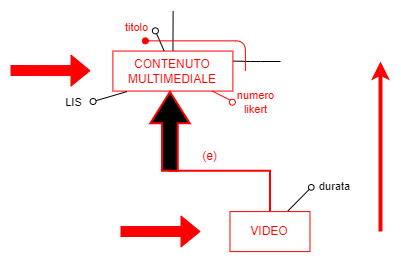

The diagram above was exported from draw.io. Its source (the exported page's mxGraphModel, read from the mxfile embedded in the PNG):
<mxGraphModel dx="3340" dy="2746" grid="1" gridSize="10" guides="1" tooltips="1" connect="1" arrows="1" fold="1" page="1" pageScale="1" pageWidth="850" pageHeight="1100" background="#FFFFFF" math="0" shadow="0">
  <root>
    <mxCell id="0" />
    <mxCell id="1" parent="0" />
    <mxCell id="595" value="" style="edgeStyle=none;html=1;endArrow=none;endFill=0;" parent="1" target="600" edge="1">
      <mxGeometry x="-0.4777" y="20" relative="1" as="geometry">
        <mxPoint as="offset" />
        <mxPoint x="-2067.392313791986" y="-1690.5489255167943" as="sourcePoint" />
      </mxGeometry>
    </mxCell>
    <mxCell id="599" style="edgeStyle=none;html=1;exitX=1;exitY=0.25;exitDx=0;exitDy=0;endArrow=none;endFill=0;" parent="1" source="600" edge="1">
      <mxGeometry relative="1" as="geometry">
        <mxPoint x="-1960" y="-1640" as="targetPoint" />
        <Array as="points">
          <mxPoint x="-1990" y="-1640" />
        </Array>
      </mxGeometry>
    </mxCell>
    <mxCell id="600" value="&lt;font color=&quot;#ff0000&quot;&gt;CONTENUTO&lt;br&gt;MULTIMEDIALE&lt;/font&gt;" style="rounded=0;whiteSpace=wrap;html=1;strokeColor=#FF0000;" parent="1" vertex="1">
      <mxGeometry x="-2127.61" y="-1650.4299999999998" width="120" height="40" as="geometry" />
    </mxCell>
    <mxCell id="601" value="" style="endArrow=oval;html=1;fillStyle=auto;strokeWidth=1;startSize=6;endSize=6;fillColor=#000000;startArrow=none;startFill=0;endFill=0;" parent="1" source="600" edge="1">
      <mxGeometry width="50" height="50" relative="1" as="geometry">
        <mxPoint x="-2041.07" y="-1673.9933333333333" as="sourcePoint" />
        <mxPoint x="-2085.13" y="-1670.6499999999999" as="targetPoint" />
      </mxGeometry>
    </mxCell>
    <mxCell id="602" value="&lt;font color=&quot;#ff0000&quot;&gt;titolo&lt;/font&gt;" style="edgeLabel;html=1;align=center;verticalAlign=middle;resizable=0;points=[];" parent="601" vertex="1" connectable="0">
      <mxGeometry x="0.4791" y="1" relative="1" as="geometry">
        <mxPoint x="-21" y="-10" as="offset" />
      </mxGeometry>
    </mxCell>
    <mxCell id="603" value="" style="endArrow=oval;html=1;fillStyle=auto;strokeWidth=1;startSize=6;endSize=6;fillColor=#000000;startArrow=none;startFill=0;endFill=0;exitX=0.117;exitY=1.013;exitDx=0;exitDy=0;exitPerimeter=0;" parent="1" source="600" edge="1">
      <mxGeometry width="50" height="50" relative="1" as="geometry">
        <mxPoint x="-2109.9020980926425" y="-1579.4299999999998" as="sourcePoint" />
        <mxPoint x="-2147.42" y="-1600" as="targetPoint" />
      </mxGeometry>
    </mxCell>
    <mxCell id="604" value="LIS" style="edgeLabel;html=1;align=center;verticalAlign=middle;resizable=0;points=[];" parent="603" vertex="1" connectable="0">
      <mxGeometry x="0.4791" y="1" relative="1" as="geometry">
        <mxPoint x="-29" y="2" as="offset" />
      </mxGeometry>
    </mxCell>
    <mxCell id="605" value="" style="endArrow=oval;html=1;fillStyle=auto;strokeWidth=1;startSize=6;endSize=6;fillColor=#000000;startArrow=none;startFill=0;endFill=1;strokeColor=#FF0000;" parent="1" edge="1">
      <mxGeometry width="50" height="50" relative="1" as="geometry">
        <mxPoint x="-1995.13" y="-1630.65" as="sourcePoint" />
        <mxPoint x="-2095.13" y="-1660.65" as="targetPoint" />
        <Array as="points">
          <mxPoint x="-1995.13" y="-1660.65" />
        </Array>
      </mxGeometry>
    </mxCell>
    <mxCell id="620" value="" style="endArrow=none;html=1;fontSize=11;exitX=0.193;exitY=1.011;exitDx=0;exitDy=0;exitPerimeter=0;entryX=0;entryY=0;entryDx=0;entryDy=0;strokeColor=#FF0000;" parent="1" target="621" edge="1">
      <mxGeometry width="50" height="50" relative="1" as="geometry">
        <mxPoint x="-2028.2299999999996" y="-1610.4299999999998" as="sourcePoint" />
        <mxPoint x="-2011.42" y="-1602" as="targetPoint" />
      </mxGeometry>
    </mxCell>
    <mxCell id="621" value="" style="ellipse;whiteSpace=wrap;html=1;aspect=fixed;fontSize=11;strokeColor=#FF0000;" parent="1" vertex="1">
      <mxGeometry x="-2011.07" y="-1602.2" width="5.92" height="5.92" as="geometry" />
    </mxCell>
    <mxCell id="622" value="&lt;font color=&quot;#ff0000&quot;&gt;numero &lt;br&gt;likert&lt;/font&gt;" style="text;html=1;align=center;verticalAlign=middle;resizable=0;points=[];autosize=1;strokeColor=none;fillColor=none;fontSize=11;" parent="1" vertex="1">
      <mxGeometry x="-2015.42" y="-1619.24" width="60" height="40" as="geometry" />
    </mxCell>
    <mxCell id="629" style="edgeStyle=elbowEdgeStyle;elbow=vertical;html=1;exitX=0.5;exitY=1;exitDx=0;exitDy=0;entryX=0.5;entryY=0;entryDx=0;entryDy=0;endArrow=none;endFill=0;rounded=0;jumpStyle=arc;strokeColor=#FF0000;strokeWidth=2;" parent="1" target="631" edge="1">
      <mxGeometry relative="1" as="geometry">
        <mxPoint x="-2070.5199999999995" y="-1610.43" as="sourcePoint" />
        <Array as="points">
          <mxPoint x="-2019.9799999999998" y="-1530.65" />
        </Array>
      </mxGeometry>
    </mxCell>
    <mxCell id="631" value="&lt;font color=&quot;#ff0000&quot;&gt;VIDEO&lt;/font&gt;" style="whiteSpace=wrap;html=1;strokeColor=#FF0000;" parent="1" vertex="1">
      <mxGeometry x="-2010.5199999999998" y="-1489.91" width="80" height="40" as="geometry" />
    </mxCell>
    <mxCell id="632" value="" style="shape=singleArrow;whiteSpace=wrap;html=1;arrowWidth=0.4;arrowSize=0.4;rotation=-90;fillColor=#000000;strokeColor=#FF0000;strokeWidth=2;" parent="1" vertex="1">
      <mxGeometry x="-2110" y="-1589.92" width="78.91" height="39.32" as="geometry" />
    </mxCell>
    <mxCell id="633" value="&lt;font color=&quot;#ff0000&quot;&gt;(e)&lt;/font&gt;" style="text;html=1;align=center;verticalAlign=middle;resizable=0;points=[];autosize=1;strokeColor=none;fillColor=none;" parent="1" vertex="1">
      <mxGeometry x="-2050.52" y="-1560.39" width="40" height="30" as="geometry" />
    </mxCell>
    <mxCell id="643" value="" style="endArrow=none;html=1;strokeColor=#000000;entryX=0;entryY=1;entryDx=0;entryDy=0;" parent="1" target="644" edge="1">
      <mxGeometry width="50" height="50" relative="1" as="geometry">
        <mxPoint x="-1952.7199999999998" y="-1490.39" as="sourcePoint" />
        <mxPoint x="-1930.9099999999999" y="-1510.0000000000002" as="targetPoint" />
      </mxGeometry>
    </mxCell>
    <mxCell id="644" value="" style="ellipse;whiteSpace=wrap;html=1;aspect=fixed;strokeColor=#000000;" parent="1" vertex="1">
      <mxGeometry x="-1932.06" y="-1516.96" width="5.67" height="5.67" as="geometry" />
    </mxCell>
    <mxCell id="645" value="&lt;font style=&quot;font-size: 11px;&quot;&gt;durata&lt;/font&gt;" style="text;html=1;align=center;verticalAlign=middle;resizable=0;points=[];autosize=1;strokeColor=none;fillColor=none;" parent="1" vertex="1">
      <mxGeometry x="-1930.5199999999998" y="-1530.39" width="50" height="30" as="geometry" />
    </mxCell>
    <mxCell id="648" value="" style="shape=flexArrow;endArrow=classic;html=1;strokeColor=#FF0000;fontColor=#FF0000;fillColor=#FF0000;" parent="1" edge="1">
      <mxGeometry width="50" height="50" relative="1" as="geometry">
        <mxPoint x="-2230" y="-1631" as="sourcePoint" />
        <mxPoint x="-2150" y="-1630.85" as="targetPoint" />
      </mxGeometry>
    </mxCell>
    <mxCell id="650" value="" style="shape=flexArrow;endArrow=classic;html=1;strokeColor=#FF0000;fontColor=#FF0000;fillColor=#FF0000;" parent="1" edge="1">
      <mxGeometry width="50" height="50" relative="1" as="geometry">
        <mxPoint x="-2120" y="-1470" as="sourcePoint" />
        <mxPoint x="-2040" y="-1470" as="targetPoint" />
      </mxGeometry>
    </mxCell>
    <mxCell id="651" value="" style="endArrow=classic;html=1;strokeColor=#FF0000;fontColor=#FF0000;fillColor=#FF0000;strokeWidth=4;" parent="1" edge="1">
      <mxGeometry width="50" height="50" relative="1" as="geometry">
        <mxPoint x="-1860" y="-1470" as="sourcePoint" />
        <mxPoint x="-1860" y="-1640" as="targetPoint" />
      </mxGeometry>
    </mxCell>
  </root>
</mxGraphModel>